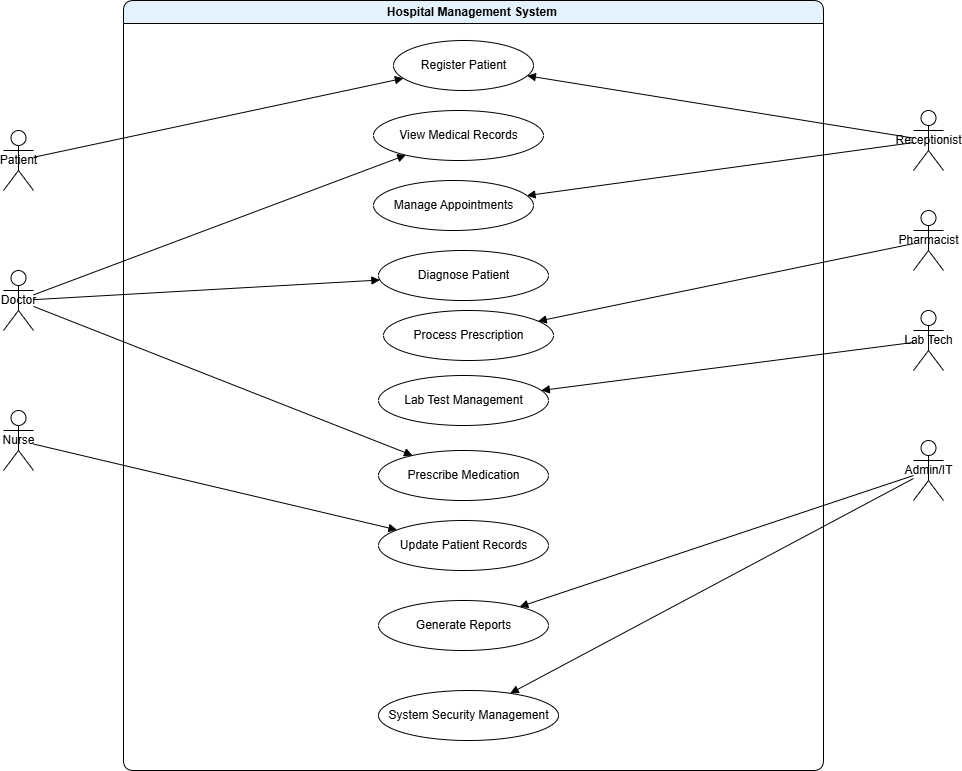

The diagram above was exported from draw.io. Its source (the exported page's mxGraphModel, read from the mxfile embedded in the PNG):
<mxGraphModel dx="1564" dy="796" grid="1" gridSize="10" guides="1" tooltips="1" connect="1" arrows="1" fold="1" page="1" pageScale="1" pageWidth="1100" pageHeight="850" math="0" shadow="0">
  <root>
    <mxCell id="0" />
    <mxCell id="1" parent="0" />
    <mxCell id="sys" parent="1" style="swimlane;html=1;rounded=1;fillColor=#e3f2fd;" value="Hospital Management System&amp;nbsp;" vertex="1">
      <mxGeometry height="770" width="700" x="190" y="30" as="geometry" />
    </mxCell>
    <mxCell id="uc10" parent="sys" style="ellipse;html=1;" value="System Security Management" vertex="1">
      <mxGeometry height="50" width="180" x="255" y="690" as="geometry" />
    </mxCell>
    <mxCell id="uc9" parent="sys" style="ellipse;html=1;" value="Generate Reports" vertex="1">
      <mxGeometry height="50" width="170" x="255" y="600" as="geometry" />
    </mxCell>
    <mxCell id="uc8" parent="sys" style="ellipse;html=1;" value="Update Patient Records" vertex="1">
      <mxGeometry height="50" width="170" x="255" y="520" as="geometry" />
    </mxCell>
    <mxCell id="uc5" parent="sys" style="ellipse;html=1;" value="Prescribe Medication" vertex="1">
      <mxGeometry height="50" width="170" x="255" y="450" as="geometry" />
    </mxCell>
    <mxCell id="uc7" parent="sys" style="ellipse;html=1;" value="Lab Test Management" vertex="1">
      <mxGeometry height="50" width="170" x="255" y="375" as="geometry" />
    </mxCell>
    <mxCell id="uc6" parent="sys" style="ellipse;html=1;" value="Process Prescription" vertex="1">
      <mxGeometry height="50" width="170" x="260" y="310" as="geometry" />
    </mxCell>
    <mxCell id="uc1" parent="sys" style="ellipse;html=1;" value="Register Patient" vertex="1">
      <mxGeometry height="50" width="140" x="270" y="40" as="geometry" />
    </mxCell>
    <mxCell id="uc4" parent="sys" style="ellipse;html=1;" value="Diagnose Patient" vertex="1">
      <mxGeometry height="50" width="170" x="255" y="250" as="geometry" />
    </mxCell>
    <mxCell id="uc2" parent="sys" style="ellipse;html=1;" value="Manage Appointments" vertex="1">
      <mxGeometry height="50" width="160" x="250" y="180" as="geometry" />
    </mxCell>
    <mxCell id="uc3" parent="sys" style="ellipse;html=1;" value="View Medical Records" vertex="1">
      <mxGeometry height="50" width="170" x="250" y="110" as="geometry" />
    </mxCell>
    <mxCell id="a1" parent="1" style="shape=umlActor;html=1;" value="Patient" vertex="1">
      <mxGeometry height="60" width="30" x="70" y="160" as="geometry" />
    </mxCell>
    <mxCell id="a2" parent="1" style="shape=umlActor;html=1;" value="Doctor" vertex="1">
      <mxGeometry height="60" width="30" x="70" y="300" as="geometry" />
    </mxCell>
    <mxCell id="a3" parent="1" style="shape=umlActor;html=1;" value="Nurse" vertex="1">
      <mxGeometry height="60" width="30" x="70" y="440" as="geometry" />
    </mxCell>
    <mxCell id="a4" parent="1" style="shape=umlActor;html=1;" value="Receptionist" vertex="1">
      <mxGeometry height="60" width="30" x="980" y="140" as="geometry" />
    </mxCell>
    <mxCell id="a5" parent="1" style="shape=umlActor;html=1;" value="Pharmacist" vertex="1">
      <mxGeometry height="60" width="30" x="980" y="240" as="geometry" />
    </mxCell>
    <mxCell id="a6" parent="1" style="shape=umlActor;html=1;" value="Lab Tech" vertex="1">
      <mxGeometry height="60" width="30" x="980" y="340" as="geometry" />
    </mxCell>
    <mxCell id="a7" parent="1" style="shape=umlActor;html=1;" value="Admin/IT" vertex="1">
      <mxGeometry height="60" width="30" x="980" y="470" as="geometry" />
    </mxCell>
    <mxCell id="e1" edge="1" parent="1" source="a1" style="endArrow=block;html=1;" target="uc1">
      <mxGeometry relative="1" as="geometry" />
    </mxCell>
    <mxCell id="e2" edge="1" parent="1" source="a4" style="endArrow=block;html=1;" target="uc1">
      <mxGeometry relative="1" as="geometry" />
    </mxCell>
    <mxCell id="e3" edge="1" parent="1" source="a4" style="endArrow=block;html=1;" target="uc2">
      <mxGeometry relative="1" as="geometry" />
    </mxCell>
    <mxCell id="e4" edge="1" parent="1" source="a2" style="endArrow=block;html=1;" target="uc3">
      <mxGeometry relative="1" as="geometry" />
    </mxCell>
    <mxCell id="e5" edge="1" parent="1" source="a2" style="endArrow=block;html=1;" target="uc4">
      <mxGeometry relative="1" as="geometry" />
    </mxCell>
    <mxCell id="e6" edge="1" parent="1" source="a2" style="endArrow=block;html=1;" target="uc5">
      <mxGeometry relative="1" as="geometry" />
    </mxCell>
    <mxCell id="e7" edge="1" parent="1" source="a5" style="endArrow=block;html=1;" target="uc6">
      <mxGeometry relative="1" as="geometry" />
    </mxCell>
    <mxCell id="e8" edge="1" parent="1" source="a6" style="endArrow=block;html=1;" target="uc7">
      <mxGeometry relative="1" as="geometry" />
    </mxCell>
    <mxCell id="e9" edge="1" parent="1" source="a3" style="endArrow=block;html=1;" target="uc8">
      <mxGeometry relative="1" as="geometry" />
    </mxCell>
    <mxCell id="e10" edge="1" parent="1" source="a7" style="endArrow=block;html=1;" target="uc9">
      <mxGeometry relative="1" as="geometry" />
    </mxCell>
    <mxCell id="e11" edge="1" parent="1" source="a7" style="endArrow=block;html=1;" target="uc10">
      <mxGeometry relative="1" as="geometry" />
    </mxCell>
  </root>
</mxGraphModel>